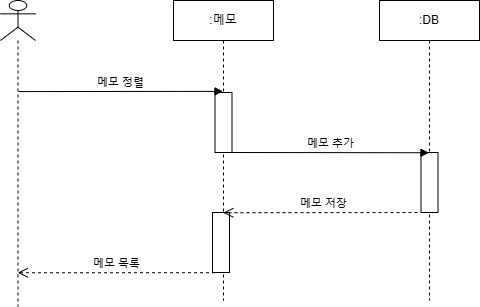

The diagram above was exported from draw.io. Its source (the exported page's mxGraphModel, read from the mxfile embedded in the PNG):
<mxGraphModel dx="989" dy="523" grid="0" gridSize="10" guides="1" tooltips="1" connect="1" arrows="1" fold="1" page="1" pageScale="1" pageWidth="827" pageHeight="1169" math="0" shadow="0">
  <root>
    <mxCell id="0" />
    <mxCell id="1" parent="0" />
    <mxCell id="wlP_30D0E4y1NRz37gXF-1" value="" style="shape=umlLifeline;perimeter=lifelinePerimeter;whiteSpace=wrap;html=1;container=1;dropTarget=0;collapsible=0;recursiveResize=0;outlineConnect=0;portConstraint=eastwest;newEdgeStyle={&quot;edgeStyle&quot;:&quot;elbowEdgeStyle&quot;,&quot;elbow&quot;:&quot;vertical&quot;,&quot;curved&quot;:0,&quot;rounded&quot;:0};participant=umlActor;" vertex="1" parent="1">
      <mxGeometry x="78" y="102" width="35" height="306" as="geometry" />
    </mxCell>
    <mxCell id="wlP_30D0E4y1NRz37gXF-2" value=":메모" style="shape=umlLifeline;perimeter=lifelinePerimeter;whiteSpace=wrap;html=1;container=1;dropTarget=0;collapsible=0;recursiveResize=0;outlineConnect=0;portConstraint=eastwest;newEdgeStyle={&quot;edgeStyle&quot;:&quot;elbowEdgeStyle&quot;,&quot;elbow&quot;:&quot;vertical&quot;,&quot;curved&quot;:0,&quot;rounded&quot;:0};" vertex="1" parent="1">
      <mxGeometry x="251" y="102" width="100" height="300" as="geometry" />
    </mxCell>
    <mxCell id="wlP_30D0E4y1NRz37gXF-3" value=":DB" style="shape=umlLifeline;perimeter=lifelinePerimeter;whiteSpace=wrap;html=1;container=1;dropTarget=0;collapsible=0;recursiveResize=0;outlineConnect=0;portConstraint=eastwest;newEdgeStyle={&quot;edgeStyle&quot;:&quot;elbowEdgeStyle&quot;,&quot;elbow&quot;:&quot;vertical&quot;,&quot;curved&quot;:0,&quot;rounded&quot;:0};" vertex="1" parent="1">
      <mxGeometry x="457" y="102" width="100" height="300" as="geometry" />
    </mxCell>
    <mxCell id="wlP_30D0E4y1NRz37gXF-9" value="" style="rounded=0;whiteSpace=wrap;html=1;" vertex="1" parent="1">
      <mxGeometry x="292.5" y="194" width="17" height="60" as="geometry" />
    </mxCell>
    <mxCell id="wlP_30D0E4y1NRz37gXF-10" value="" style="rounded=0;whiteSpace=wrap;html=1;" vertex="1" parent="1">
      <mxGeometry x="498.5" y="254" width="17" height="60" as="geometry" />
    </mxCell>
    <mxCell id="wlP_30D0E4y1NRz37gXF-11" value="" style="rounded=0;whiteSpace=wrap;html=1;" vertex="1" parent="1">
      <mxGeometry x="290" y="314" width="17" height="60" as="geometry" />
    </mxCell>
    <mxCell id="wlP_30D0E4y1NRz37gXF-5" value="메모 추가" style="html=1;verticalAlign=bottom;endArrow=block;edgeStyle=elbowEdgeStyle;elbow=vertical;curved=0;rounded=0;" edge="1" parent="1" target="wlP_30D0E4y1NRz37gXF-3">
      <mxGeometry x="-0.0017" width="80" relative="1" as="geometry">
        <mxPoint x="309.5" y="254" as="sourcePoint" />
        <mxPoint x="389.5" y="254" as="targetPoint" />
        <mxPoint as="offset" />
      </mxGeometry>
    </mxCell>
    <mxCell id="wlP_30D0E4y1NRz37gXF-6" value="메모 정렬" style="html=1;verticalAlign=bottom;endArrow=block;edgeStyle=elbowEdgeStyle;elbow=vertical;curved=0;rounded=0;" edge="1" parent="1" target="wlP_30D0E4y1NRz37gXF-2">
      <mxGeometry x="-0.0018" width="80" relative="1" as="geometry">
        <mxPoint x="96" y="193.07" as="sourcePoint" />
        <mxPoint x="176" y="193.07" as="targetPoint" />
        <mxPoint as="offset" />
      </mxGeometry>
    </mxCell>
    <mxCell id="wlP_30D0E4y1NRz37gXF-7" value="메모 저장" style="html=1;verticalAlign=bottom;endArrow=open;dashed=1;endSize=8;edgeStyle=elbowEdgeStyle;elbow=vertical;curved=0;rounded=0;" edge="1" parent="1" target="wlP_30D0E4y1NRz37gXF-2">
      <mxGeometry relative="1" as="geometry">
        <mxPoint x="501" y="314" as="sourcePoint" />
        <mxPoint x="421" y="314" as="targetPoint" />
      </mxGeometry>
    </mxCell>
    <mxCell id="wlP_30D0E4y1NRz37gXF-8" value="메모 목록" style="html=1;verticalAlign=bottom;endArrow=open;dashed=1;endSize=8;edgeStyle=elbowEdgeStyle;elbow=vertical;curved=0;rounded=0;" edge="1" parent="1" target="wlP_30D0E4y1NRz37gXF-1">
      <mxGeometry relative="1" as="geometry">
        <mxPoint x="292.5" y="374.21" as="sourcePoint" />
        <mxPoint x="212.5" y="374.21" as="targetPoint" />
      </mxGeometry>
    </mxCell>
  </root>
</mxGraphModel>